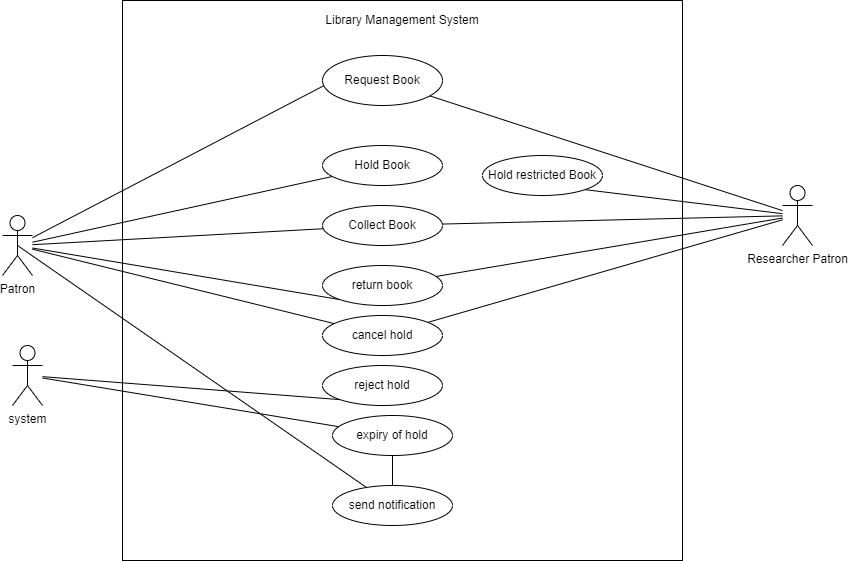

The diagram above was exported from draw.io. Its source (the exported page's mxGraphModel, read from the mxfile embedded in the PNG):
<mxGraphModel dx="1434" dy="707" grid="1" gridSize="10" guides="1" tooltips="1" connect="1" arrows="1" fold="1" page="1" pageScale="1" pageWidth="827" pageHeight="1169" math="0" shadow="0">
  <root>
    <mxCell id="WIyWlLk6GJQsqaUBKTNV-0" />
    <mxCell id="WIyWlLk6GJQsqaUBKTNV-1" parent="WIyWlLk6GJQsqaUBKTNV-0" />
    <mxCell id="Nd0fFankrxh8J5vAndT4-23" value="" style="whiteSpace=wrap;html=1;aspect=fixed;" vertex="1" parent="WIyWlLk6GJQsqaUBKTNV-1">
      <mxGeometry x="200" y="25" width="560" height="560" as="geometry" />
    </mxCell>
    <mxCell id="Nd0fFankrxh8J5vAndT4-24" value="Library Management System" style="text;html=1;strokeColor=none;fillColor=none;align=center;verticalAlign=middle;whiteSpace=wrap;rounded=0;" vertex="1" parent="WIyWlLk6GJQsqaUBKTNV-1">
      <mxGeometry x="390" y="30" width="180" height="30" as="geometry" />
    </mxCell>
    <mxCell id="Nd0fFankrxh8J5vAndT4-28" style="rounded=0;orthogonalLoop=1;jettySize=auto;html=1;entryX=0.014;entryY=0.6;entryDx=0;entryDy=0;entryPerimeter=0;startArrow=none;startFill=0;endArrow=none;endFill=0;" edge="1" parent="WIyWlLk6GJQsqaUBKTNV-1" source="Nd0fFankrxh8J5vAndT4-25" target="Nd0fFankrxh8J5vAndT4-27">
      <mxGeometry relative="1" as="geometry" />
    </mxCell>
    <mxCell id="Nd0fFankrxh8J5vAndT4-30" style="edgeStyle=none;rounded=0;orthogonalLoop=1;jettySize=auto;html=1;startArrow=none;startFill=0;endArrow=none;endFill=0;" edge="1" parent="WIyWlLk6GJQsqaUBKTNV-1" source="Nd0fFankrxh8J5vAndT4-25" target="Nd0fFankrxh8J5vAndT4-29">
      <mxGeometry relative="1" as="geometry" />
    </mxCell>
    <mxCell id="Nd0fFankrxh8J5vAndT4-32" style="edgeStyle=none;rounded=0;orthogonalLoop=1;jettySize=auto;html=1;startArrow=none;startFill=0;endArrow=none;endFill=0;" edge="1" parent="WIyWlLk6GJQsqaUBKTNV-1" source="Nd0fFankrxh8J5vAndT4-25" target="Nd0fFankrxh8J5vAndT4-31">
      <mxGeometry relative="1" as="geometry" />
    </mxCell>
    <mxCell id="Nd0fFankrxh8J5vAndT4-38" style="edgeStyle=none;rounded=0;orthogonalLoop=1;jettySize=auto;html=1;entryX=0;entryY=1;entryDx=0;entryDy=0;startArrow=none;startFill=0;endArrow=none;endFill=0;" edge="1" parent="WIyWlLk6GJQsqaUBKTNV-1" source="Nd0fFankrxh8J5vAndT4-25" target="Nd0fFankrxh8J5vAndT4-37">
      <mxGeometry relative="1" as="geometry" />
    </mxCell>
    <mxCell id="Nd0fFankrxh8J5vAndT4-41" style="edgeStyle=none;rounded=0;orthogonalLoop=1;jettySize=auto;html=1;startArrow=none;startFill=0;endArrow=none;endFill=0;" edge="1" parent="WIyWlLk6GJQsqaUBKTNV-1" source="Nd0fFankrxh8J5vAndT4-25" target="Nd0fFankrxh8J5vAndT4-40">
      <mxGeometry relative="1" as="geometry" />
    </mxCell>
    <mxCell id="Nd0fFankrxh8J5vAndT4-25" value="Patron" style="shape=umlActor;verticalLabelPosition=bottom;verticalAlign=top;html=1;outlineConnect=0;" vertex="1" parent="WIyWlLk6GJQsqaUBKTNV-1">
      <mxGeometry x="80" y="240" width="30" height="60" as="geometry" />
    </mxCell>
    <mxCell id="Nd0fFankrxh8J5vAndT4-34" style="edgeStyle=none;rounded=0;orthogonalLoop=1;jettySize=auto;html=1;entryX=1;entryY=1;entryDx=0;entryDy=0;startArrow=none;startFill=0;endArrow=none;endFill=0;" edge="1" parent="WIyWlLk6GJQsqaUBKTNV-1" source="Nd0fFankrxh8J5vAndT4-26" target="Nd0fFankrxh8J5vAndT4-33">
      <mxGeometry relative="1" as="geometry" />
    </mxCell>
    <mxCell id="Nd0fFankrxh8J5vAndT4-35" style="edgeStyle=none;rounded=0;orthogonalLoop=1;jettySize=auto;html=1;startArrow=none;startFill=0;endArrow=none;endFill=0;" edge="1" parent="WIyWlLk6GJQsqaUBKTNV-1" source="Nd0fFankrxh8J5vAndT4-26" target="Nd0fFankrxh8J5vAndT4-27">
      <mxGeometry relative="1" as="geometry" />
    </mxCell>
    <mxCell id="Nd0fFankrxh8J5vAndT4-36" style="edgeStyle=none;rounded=0;orthogonalLoop=1;jettySize=auto;html=1;startArrow=none;startFill=0;endArrow=none;endFill=0;" edge="1" parent="WIyWlLk6GJQsqaUBKTNV-1" source="Nd0fFankrxh8J5vAndT4-26" target="Nd0fFankrxh8J5vAndT4-31">
      <mxGeometry relative="1" as="geometry" />
    </mxCell>
    <mxCell id="Nd0fFankrxh8J5vAndT4-39" style="edgeStyle=none;rounded=0;orthogonalLoop=1;jettySize=auto;html=1;startArrow=none;startFill=0;endArrow=none;endFill=0;" edge="1" parent="WIyWlLk6GJQsqaUBKTNV-1" source="Nd0fFankrxh8J5vAndT4-26" target="Nd0fFankrxh8J5vAndT4-37">
      <mxGeometry relative="1" as="geometry" />
    </mxCell>
    <mxCell id="Nd0fFankrxh8J5vAndT4-42" style="edgeStyle=none;rounded=0;orthogonalLoop=1;jettySize=auto;html=1;startArrow=none;startFill=0;endArrow=none;endFill=0;" edge="1" parent="WIyWlLk6GJQsqaUBKTNV-1" source="Nd0fFankrxh8J5vAndT4-26" target="Nd0fFankrxh8J5vAndT4-40">
      <mxGeometry relative="1" as="geometry" />
    </mxCell>
    <mxCell id="Nd0fFankrxh8J5vAndT4-26" value="Researcher Patron" style="shape=umlActor;verticalLabelPosition=bottom;verticalAlign=top;html=1;outlineConnect=0;" vertex="1" parent="WIyWlLk6GJQsqaUBKTNV-1">
      <mxGeometry x="860" y="210" width="30" height="60" as="geometry" />
    </mxCell>
    <mxCell id="Nd0fFankrxh8J5vAndT4-27" value="Request Book" style="ellipse;whiteSpace=wrap;html=1;" vertex="1" parent="WIyWlLk6GJQsqaUBKTNV-1">
      <mxGeometry x="400" y="80" width="120" height="50" as="geometry" />
    </mxCell>
    <mxCell id="Nd0fFankrxh8J5vAndT4-29" value="Hold Book" style="ellipse;whiteSpace=wrap;html=1;" vertex="1" parent="WIyWlLk6GJQsqaUBKTNV-1">
      <mxGeometry x="400" y="170" width="120" height="40" as="geometry" />
    </mxCell>
    <mxCell id="Nd0fFankrxh8J5vAndT4-31" value="Collect Book" style="ellipse;whiteSpace=wrap;html=1;" vertex="1" parent="WIyWlLk6GJQsqaUBKTNV-1">
      <mxGeometry x="400" y="230" width="120" height="40" as="geometry" />
    </mxCell>
    <mxCell id="Nd0fFankrxh8J5vAndT4-33" value="Hold restricted Book" style="ellipse;whiteSpace=wrap;html=1;" vertex="1" parent="WIyWlLk6GJQsqaUBKTNV-1">
      <mxGeometry x="560" y="180" width="120" height="40" as="geometry" />
    </mxCell>
    <mxCell id="Nd0fFankrxh8J5vAndT4-37" value="return book" style="ellipse;whiteSpace=wrap;html=1;" vertex="1" parent="WIyWlLk6GJQsqaUBKTNV-1">
      <mxGeometry x="400" y="290" width="120" height="40" as="geometry" />
    </mxCell>
    <mxCell id="Nd0fFankrxh8J5vAndT4-40" value="cancel hold" style="ellipse;whiteSpace=wrap;html=1;" vertex="1" parent="WIyWlLk6GJQsqaUBKTNV-1">
      <mxGeometry x="400" y="340" width="120" height="40" as="geometry" />
    </mxCell>
    <mxCell id="Nd0fFankrxh8J5vAndT4-43" value="reject hold" style="ellipse;whiteSpace=wrap;html=1;" vertex="1" parent="WIyWlLk6GJQsqaUBKTNV-1">
      <mxGeometry x="400" y="390" width="120" height="40" as="geometry" />
    </mxCell>
    <mxCell id="Nd0fFankrxh8J5vAndT4-45" style="edgeStyle=none;rounded=0;orthogonalLoop=1;jettySize=auto;html=1;entryX=0;entryY=1;entryDx=0;entryDy=0;startArrow=none;startFill=0;endArrow=none;endFill=0;" edge="1" parent="WIyWlLk6GJQsqaUBKTNV-1" source="Nd0fFankrxh8J5vAndT4-44" target="Nd0fFankrxh8J5vAndT4-43">
      <mxGeometry relative="1" as="geometry" />
    </mxCell>
    <mxCell id="Nd0fFankrxh8J5vAndT4-47" style="edgeStyle=none;rounded=0;orthogonalLoop=1;jettySize=auto;html=1;startArrow=none;startFill=0;endArrow=none;endFill=0;" edge="1" parent="WIyWlLk6GJQsqaUBKTNV-1" source="Nd0fFankrxh8J5vAndT4-44" target="Nd0fFankrxh8J5vAndT4-46">
      <mxGeometry relative="1" as="geometry" />
    </mxCell>
    <mxCell id="Nd0fFankrxh8J5vAndT4-44" value="system" style="shape=umlActor;verticalLabelPosition=bottom;verticalAlign=top;html=1;outlineConnect=0;" vertex="1" parent="WIyWlLk6GJQsqaUBKTNV-1">
      <mxGeometry x="90" y="370" width="30" height="60" as="geometry" />
    </mxCell>
    <mxCell id="Nd0fFankrxh8J5vAndT4-49" value="" style="edgeStyle=none;rounded=0;orthogonalLoop=1;jettySize=auto;html=1;startArrow=none;startFill=0;endArrow=none;endFill=0;" edge="1" parent="WIyWlLk6GJQsqaUBKTNV-1" source="Nd0fFankrxh8J5vAndT4-46" target="Nd0fFankrxh8J5vAndT4-48">
      <mxGeometry relative="1" as="geometry" />
    </mxCell>
    <mxCell id="Nd0fFankrxh8J5vAndT4-46" value="expiry of hold" style="ellipse;whiteSpace=wrap;html=1;" vertex="1" parent="WIyWlLk6GJQsqaUBKTNV-1">
      <mxGeometry x="410" y="440" width="120" height="40" as="geometry" />
    </mxCell>
    <mxCell id="Nd0fFankrxh8J5vAndT4-50" style="edgeStyle=none;rounded=0;orthogonalLoop=1;jettySize=auto;html=1;entryX=0.5;entryY=0.5;entryDx=0;entryDy=0;entryPerimeter=0;startArrow=none;startFill=0;endArrow=none;endFill=0;" edge="1" parent="WIyWlLk6GJQsqaUBKTNV-1" source="Nd0fFankrxh8J5vAndT4-48" target="Nd0fFankrxh8J5vAndT4-25">
      <mxGeometry relative="1" as="geometry" />
    </mxCell>
    <mxCell id="Nd0fFankrxh8J5vAndT4-48" value="send notification" style="ellipse;whiteSpace=wrap;html=1;" vertex="1" parent="WIyWlLk6GJQsqaUBKTNV-1">
      <mxGeometry x="410" y="510" width="120" height="40" as="geometry" />
    </mxCell>
  </root>
</mxGraphModel>